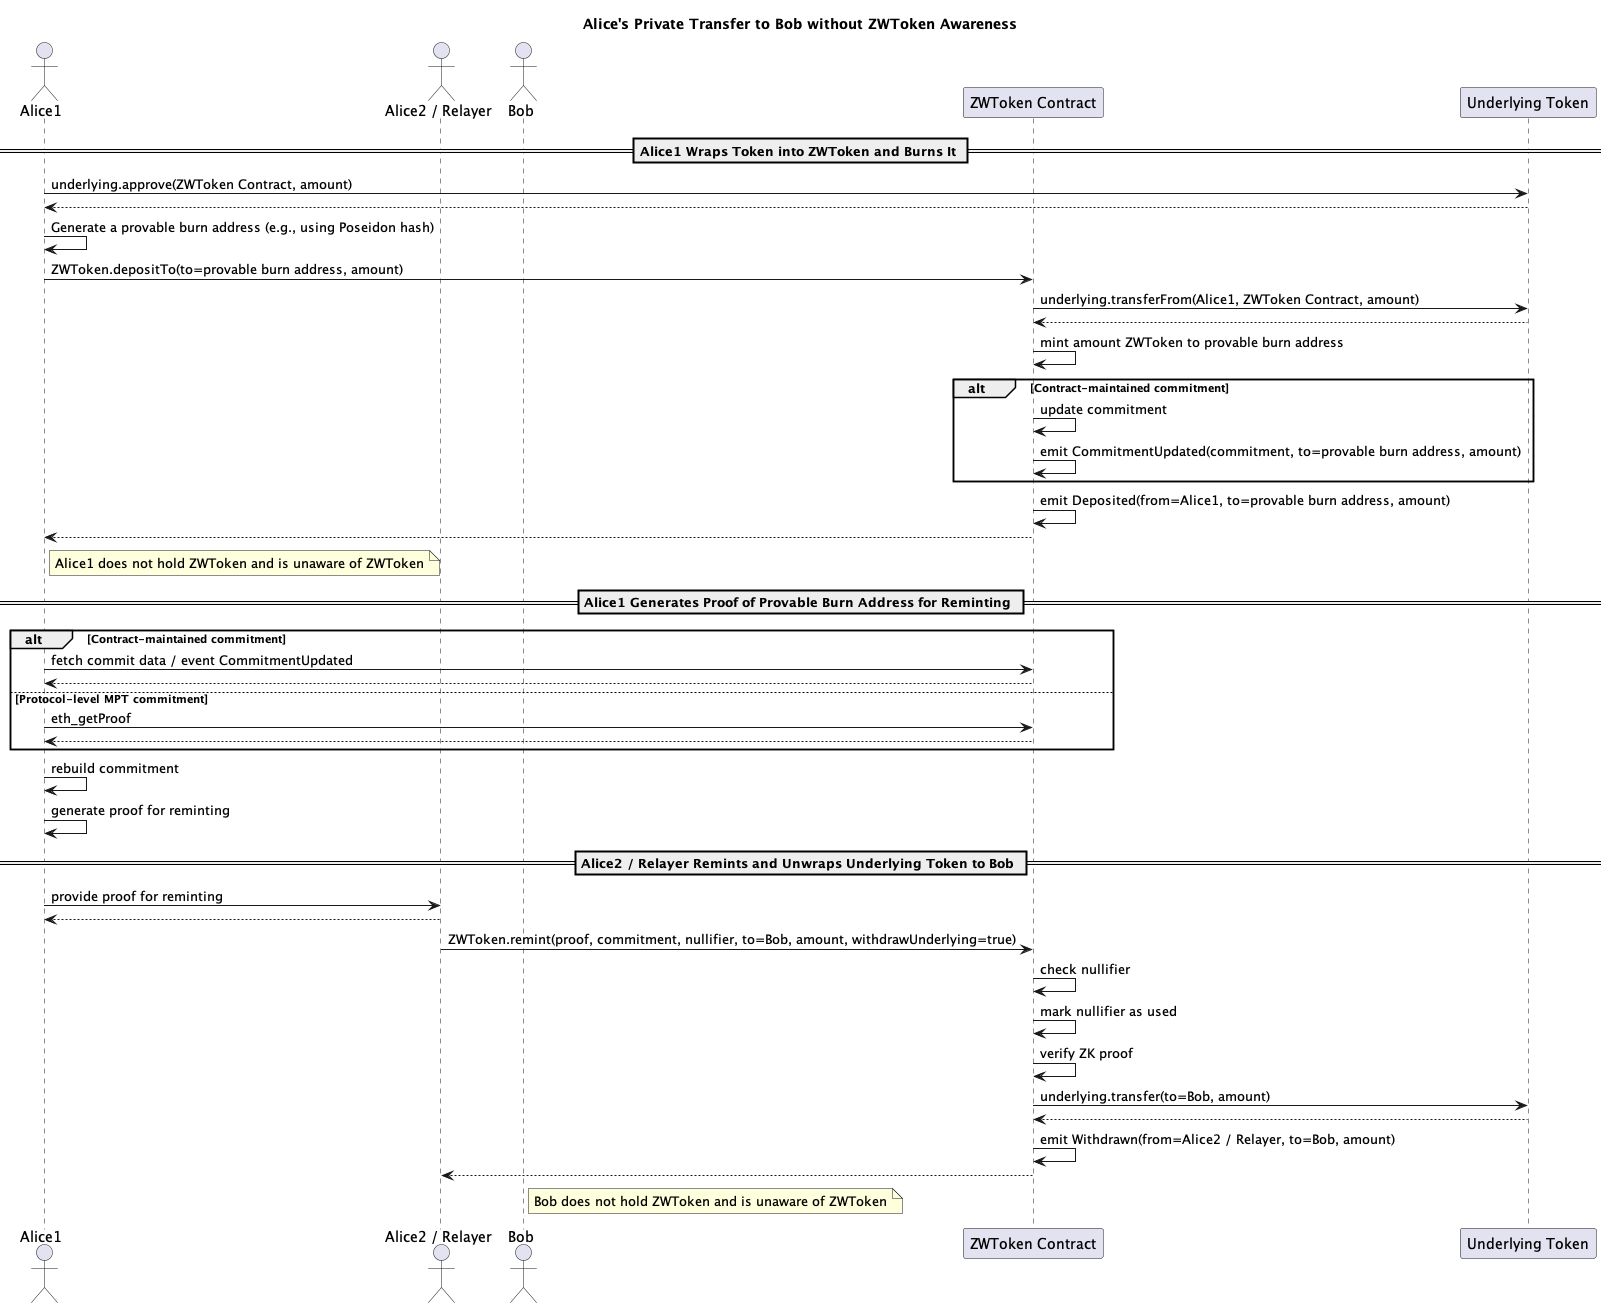

The diagram above was rendered by PlantUML. Its source (embedded in the PNG):
@startuml
title Alice's Private Transfer to Bob without ZWToken Awareness

actor Alice1
actor "Alice2 / Relayer" as Alice2
actor Bob
participant "ZWToken Contract" as ZW
participant "Underlying Token" as U

== Alice1 Wraps Token into ZWToken and Burns It ==
Alice1 -> U : underlying.approve(ZWToken Contract, amount)
Alice1 <-- U
Alice1 -> Alice1 : Generate a provable burn address (e.g., using Poseidon hash)
Alice1 -> ZW : ZWToken.depositTo(to=provable burn address, amount)
ZW -> U : underlying.transferFrom(Alice1, ZWToken Contract, amount)
ZW <-- U
ZW -> ZW : mint amount ZWToken to provable burn address
alt Contract-maintained commitment
    ZW -> ZW : update commitment
    ZW -> ZW : emit CommitmentUpdated(commitment, to=provable burn address, amount)
end
ZW -> ZW : emit Deposited(from=Alice1, to=provable burn address, amount)
Alice1 <-- ZW
note right of Alice1 : Alice1 does not hold ZWToken and is unaware of ZWToken

== Alice1 Generates Proof of Provable Burn Address for Reminting ==
alt Contract-maintained commitment
    Alice1 -> ZW : fetch commit data / event CommitmentUpdated
    Alice1 <-- ZW
else Protocol-level MPT commitment
    Alice1 -> ZW : eth_getProof
    Alice1 <-- ZW
end
Alice1 -> Alice1 : rebuild commitment
Alice1 -> Alice1 : generate proof for reminting

== Alice2 / Relayer Remints and Unwraps Underlying Token to Bob ==
Alice1 -> Alice2 : provide proof for reminting
Alice1 <-- Alice2
Alice2 -> ZW : ZWToken.remint(proof, commitment, nullifier, to=Bob, amount, withdrawUnderlying=true)
ZW -> ZW : check nullifier
ZW -> ZW : mark nullifier as used
ZW -> ZW : verify ZK proof
ZW -> U : underlying.transfer(to=Bob, amount)
ZW <-- U
ZW -> ZW : emit Withdrawn(from=Alice2 / Relayer, to=Bob, amount)
Alice2 <-- ZW
note right of Bob : Bob does not hold ZWToken and is unaware of ZWToken
@enduml